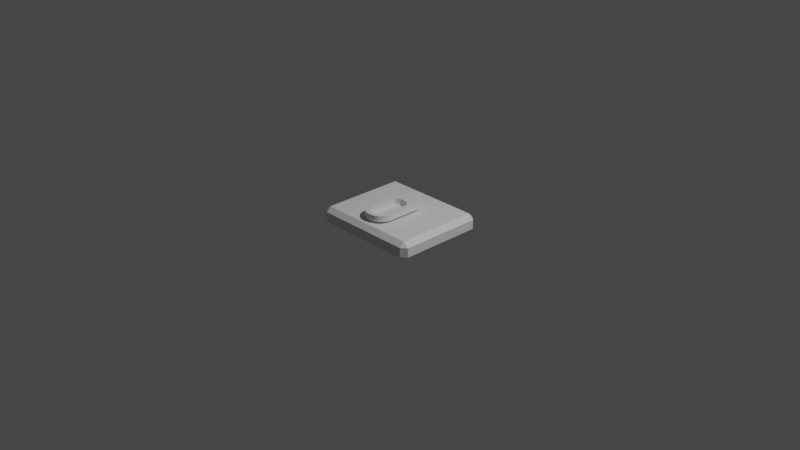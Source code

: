 # Source: ZipsRoot.blend  (saved by Blender 3.0.42; exported with 4.5.12 LTS)
import bpy
from mathutils import Matrix  # noqa: F401  (used for matrix-valued properties, if any)

bpy.ops.wm.read_factory_settings(use_empty=True)
scene = bpy.context.scene
scene.name = 'Scene'

# ---- collections
col_collection = bpy.data.collections.new('Collection'); scene.collection.children.link(col_collection)

# ---- materials (node trees are filled in below, after node groups)
mat_material = bpy.data.materials.new('Material')
mat_material.alpha_threshold = 0.0
mat_material.use_transparent_shadow = False
mat_material.line_color = (0.0, 0.0, 0.0, 1.0)

# ---- material node trees
mat_material.use_nodes = True; mat_material.node_tree.nodes.clear()
_N = mat_material.node_tree.nodes; _L = mat_material.node_tree.links
n0 = _N.new('ShaderNodeOutputMaterial'); n0.name = 'Material Output'; n0.location = (300, 300)
n1 = _N.new('ShaderNodeBsdfPrincipled'); n1.name = 'Principled BSDF'; n1.location = (10, 300)
n1.distribution = 'GGX'
n1.subsurface_method = 'RANDOM_WALK_SKIN'
n1.inputs[2].default_value = 0.4
n1.inputs[3].default_value = 1.45
n1.inputs[27].default_value = (0.0, 0.0, 0.0, 1.0)
n1.inputs[28].default_value = 1.0
_L.new(n1.outputs[0], n0.inputs[0])
n0.is_active_output = True

# ---- world
world_world = bpy.data.worlds.new('World'); scene.world = world_world
world_world.use_nodes = True; world_world.node_tree.nodes.clear()
_N = world_world.node_tree.nodes; _L = world_world.node_tree.links
n0 = _N.new('ShaderNodeOutputWorld'); n0.name = 'World Output'; n0.location = (300, 300)
n1 = _N.new('ShaderNodeBackground'); n1.name = 'Background'; n1.location = (10, 300)
n1.inputs[0].default_value = (0.05088, 0.05088, 0.05088, 1.0)
_L.new(n1.outputs[0], n0.inputs[0])
n0.is_active_output = True
world_world.color = (0.05088, 0.05088, 0.05088)
world_world.use_sun_shadow = False
world_world.sun_shadow_jitter_overblur = 0.0

# ---- cameras
cam_camera = bpy.data.cameras.new('Camera')
cam_camera.clip_end = 100.0
cam_camera.ortho_scale = 7.314

# ---- lights
light_light = bpy.data.lights.new('Light', 'POINT')
light_light.transmission_factor = 0.0
light_light.energy = 1000.0
light_light.shadow_soft_size = 0.1
light_light.shadow_maximum_resolution = 0.006
light_light.use_absolute_resolution = True

# ---- meshes
me_cube = bpy.data.meshes.new('Cube')
me_cube.from_pydata([(0.03766, 0.05686, 0.1866), (0.06123, 0.2237, 0.1226), (0.0192, 0.06108, 0.1866), (0.03121, 0.2328, 0.1226), (-3.164e-09, 0.0625, 0.1866), (-3.164e-09, 0.2359, 0.1226), (0.54, 0.5, 0.05), (0.54, 0.45, 0.1), (0.6, 0.45, 0.05), (0.54, 0.45, -0.1), (0.54, 0.5, -0.05), (0.6, 0.45, -0.05), (0.6, -0.45, 0.05), (0.54, -0.45, 0.1), (0.54, -0.5, 0.05), (0.6, -0.45, -0.05), (0.54, -0.5, -0.05), (0.54, -0.45, -0.1), (-0.54, 0.5, 0.05), (-0.6, 0.45, 0.05), (-0.54, 0.45, 0.1), (-0.6, 0.45, -0.05), (-0.54, 0.5, -0.05), (-0.54, 0.45, -0.1), (-0.6, -0.45, 0.05), (-0.54, -0.5, 0.05), (-0.54, -0.45, 0.1), (-0.54, -0.45, -0.1), (-0.54, -0.5, -0.05), (-0.6, -0.45, -0.05), (0.08889, 0.2089, 0.1226), (0.05468, 0.05, 0.1866), (0.1131, 0.189, 0.1226), (0.06959, 0.04078, 0.1866), (0.133, 0.1648, 0.1226), (0.08183, 0.02954, 0.1866), (0.1478, 0.1371, 0.1226), (0.09093, 0.01672, 0.1866), (0.1569, 0.1071, 0.1226), (0.09653, 0.002807, 0.1866), (0.16, 0.07589, 0.1226), (0.09877, -0.01435, 0.1866), (0.1569, -0.2753, 0.1226), (0.09548, -0.2979, 0.1866), (0.1478, -0.3053, 0.1226), (0.09093, -0.3092, 0.1866), (0.133, -0.333, 0.1226), (0.08183, -0.322, 0.1866), (0.1131, -0.3572, 0.1226), (0.06959, -0.3332, 0.1866), (0.08889, -0.3771, 0.1226), (0.05468, -0.3425, 0.1866), (0.06123, -0.3919, 0.1226), (0.03766, -0.3493, 0.1866), (0.03121, -0.401, 0.1226), (0.0192, -0.3535, 0.1866), (-5.085e-08, -0.4041, 0.1226), (-5.085e-08, -0.355, 0.1866), (-0.03121, -0.401, 0.1226), (-0.0192, -0.3535, 0.1866), (-0.06123, -0.3919, 0.1226), (-0.03766, -0.3493, 0.1866), (-0.08889, -0.3771, 0.1226), (-0.05468, -0.3425, 0.1866), (-0.1131, -0.3572, 0.1226), (-0.06959, -0.3332, 0.1866), (-0.133, -0.333, 0.1226), (-0.08183, -0.322, 0.1866), (-0.1478, -0.3053, 0.1226), (-0.09093, -0.3092, 0.1866), (-0.1569, -0.2753, 0.1226), (-0.09548, -0.2979, 0.1866), (-0.16, 0.07589, 0.1226), (-0.09877, -0.01435, 0.1866), (-0.1569, 0.1071, 0.1226), (-0.09653, 0.002807, 0.1866), (-0.1478, 0.1371, 0.1226), (-0.09093, 0.01672, 0.1866), (-0.133, 0.1648, 0.1226), (-0.08183, 0.02954, 0.1866), (-0.1131, 0.189, 0.1226), (-0.06959, 0.04078, 0.1866), (-0.08889, 0.2089, 0.1226), (-0.05468, 0.05, 0.1866), (-0.06123, 0.2237, 0.1226), (-0.03766, 0.05686, 0.1866), (-0.03121, 0.2328, 0.1226), (-0.0192, 0.06108, 0.1866), (0.06123, 0.2237, 0.1866), (0.03121, 0.2328, 0.1866), (-3.164e-09, 0.2359, 0.1866), (0.08889, 0.2089, 0.1866), (0.1131, 0.189, 0.1866), (0.133, 0.1648, 0.1866), (0.1478, 0.1371, 0.1866), (0.1569, 0.1071, 0.1866), (0.16, 0.07589, 0.1866), (0.1569, -0.2753, 0.1866), (0.1478, -0.3053, 0.1866), (0.133, -0.333, 0.1866), (0.1131, -0.3572, 0.1866), (0.08889, -0.3771, 0.1866), (0.06123, -0.3919, 0.1866), (0.03121, -0.401, 0.1866), (-5.085e-08, -0.4041, 0.1866), (-0.03121, -0.401, 0.1866), (-0.06123, -0.3919, 0.1866), (-0.08889, -0.3771, 0.1866), (-0.1131, -0.3572, 0.1866), (-0.133, -0.333, 0.1866), (-0.1478, -0.3053, 0.1866), (-0.1569, -0.2753, 0.1866), (-0.16, 0.07589, 0.1866), (-0.1569, 0.1071, 0.1866), (-0.1478, 0.1371, 0.1866), (-0.133, 0.1648, 0.1866), (-0.1131, 0.189, 0.1866), (-0.08889, 0.2089, 0.1866), (-0.06123, 0.2237, 0.1866), (-0.03121, 0.2328, 0.1866), (0.03766, 0.05686, 0.1866), (0.0192, 0.06108, 0.1866), (-3.164e-09, 0.0625, 0.1866), (0.05468, 0.05, 0.1866), (0.06959, 0.04078, 0.1866), (0.08183, 0.02954, 0.1866), (0.09093, 0.01672, 0.1866), (0.09653, 0.002807, 0.1866), (0.09877, -0.01435, 0.1866), (0.09548, -0.2979, 0.1866), (0.09093, -0.3092, 0.1866), (0.08183, -0.322, 0.1866), (0.06959, -0.3332, 0.1866), (0.05468, -0.3425, 0.1866), (0.03766, -0.3493, 0.1866), (0.0192, -0.3535, 0.1866), (-5.085e-08, -0.355, 0.1866), (-0.0192, -0.3535, 0.1866), (-0.03766, -0.3493, 0.1866), (-0.05468, -0.3425, 0.1866), (-0.06959, -0.3332, 0.1866), (-0.08183, -0.322, 0.1866), (-0.09093, -0.3092, 0.1866), (-0.09548, -0.2979, 0.1866), (-0.09877, -0.01435, 0.1866), (-0.09653, 0.002807, 0.1866), (-0.09093, 0.01672, 0.1866), (-0.08183, 0.02954, 0.1866), (-0.06959, 0.04078, 0.1866), (-0.05468, 0.05, 0.1866), (-0.03766, 0.05686, 0.1866), (-0.0192, 0.06108, 0.1866), (0.03766, 0.05686, 0.1866), (0.0192, 0.06108, 0.1866), (-3.164e-09, 0.0625, 0.1866), (0.05468, 0.05, 0.1866), (0.06959, 0.04078, 0.1866), (0.08183, 0.02954, 0.1866), (0.09093, 0.01672, 0.1866), (0.09653, 0.002807, 0.1866), (0.09877, -0.01435, 0.1866), (0.09548, -0.2979, 0.1866), (0.09093, -0.3092, 0.1866), (0.08183, -0.322, 0.1866), (0.06959, -0.3332, 0.1866), (0.05468, -0.3425, 0.1866), (0.03766, -0.3493, 0.1866), (0.0192, -0.3535, 0.1866), (-5.085e-08, -0.355, 0.1866), (-0.0192, -0.3535, 0.1866), (-0.03766, -0.3493, 0.1866), (-0.05468, -0.3425, 0.1866), (-0.06959, -0.3332, 0.1866), (-0.08183, -0.322, 0.1866), (-0.09093, -0.3092, 0.1866), (-0.09548, -0.2979, 0.1866), (-0.09877, -0.01435, 0.1866), (-0.09653, 0.002807, 0.1866), (-0.09093, 0.01672, 0.1866), (-0.08183, 0.02954, 0.1866), (-0.06959, 0.04078, 0.1866), (-0.05468, 0.05, 0.1866), (-0.03766, 0.05686, 0.1866), (-0.0192, 0.06108, 0.1866), (0.03766, 0.05686, 0.1222), (0.0192, 0.06108, 0.1222), (-3.164e-09, 0.0625, 0.1222), (0.05468, 0.05, 0.1222), (0.06959, 0.04078, 0.1222), (0.08183, 0.02954, 0.1222), (0.09093, 0.01672, 0.1222), (0.09653, 0.002807, 0.1222), (0.09877, -0.01435, 0.1222), (0.09548, -0.2979, 0.1222), (0.09093, -0.3092, 0.1222), (0.08183, -0.322, 0.1222), (0.06959, -0.3332, 0.1222), (0.05468, -0.3425, 0.1222), (0.03766, -0.3493, 0.1222), (0.0192, -0.3535, 0.1222), (-5.085e-08, -0.355, 0.1222), (-0.0192, -0.3535, 0.1222), (-0.03766, -0.3493, 0.1222), (-0.05468, -0.3425, 0.1222), (-0.06959, -0.3332, 0.1222), (-0.08183, -0.322, 0.1222), (-0.09093, -0.3092, 0.1222), (-0.09548, -0.2979, 0.1222), (-0.09877, -0.01435, 0.1222), (-0.09653, 0.002807, 0.1222), (-0.09093, 0.01672, 0.1222), (-0.08183, 0.02954, 0.1222), (-0.06959, 0.04078, 0.1222), (-0.05468, 0.05, 0.1222), (-0.03766, 0.05686, 0.1222), (-0.0192, 0.06108, 0.1222)], [], [(23, 9, 17, 27), (29, 24, 19, 21), (16, 14, 25, 28), (7, 20, 26, 13), (11, 8, 12, 15), (6, 7, 8), (9, 10, 11), (12, 13, 14), (15, 16, 17), (18, 19, 20), (21, 22, 23), (24, 25, 26), (27, 28, 29), (23, 27, 29, 21), (9, 23, 22, 10), (8, 11, 10, 6), (28, 25, 24, 29), (14, 16, 15, 12), (18, 22, 21, 19), (13, 26, 25, 14), (7, 13, 12, 8), (27, 17, 16, 28), (26, 20, 19, 24), (20, 7, 6, 18), (17, 9, 11, 15), (22, 18, 6, 10), (5, 90, 89, 3), (3, 89, 88, 1), (1, 88, 91, 30), (30, 91, 92, 32), (32, 92, 93, 34), (34, 93, 94, 36), (36, 94, 95, 38), (38, 95, 96, 40), (40, 96, 97, 42), (42, 97, 98, 44), (44, 98, 99, 46), (46, 99, 100, 48), (48, 100, 101, 50), (50, 101, 102, 52), (52, 102, 103, 54), (54, 103, 104, 56), (56, 104, 105, 58), (58, 105, 106, 60), (60, 106, 107, 62), (62, 107, 108, 64), (64, 108, 109, 66), (66, 109, 110, 68), (68, 110, 111, 70), (70, 111, 112, 72), (72, 112, 113, 74), (74, 113, 114, 76), (76, 114, 115, 78), (78, 115, 116, 80), (80, 116, 117, 82), (82, 117, 118, 84), (57, 55, 135, 136), (84, 118, 119, 86), (86, 119, 90, 5), (5, 3, 1, 30, 32, 34, 36, 38, 40, 42, 44, 46, 48, 50, 52, 54, 56, 58, 60, 62, 64, 66, 68, 70, 72, 74, 76, 78, 80, 82, 84, 86), (2, 0, 88, 89), (4, 2, 89, 90), (0, 31, 91, 88), (31, 33, 92, 91), (33, 35, 93, 92), (35, 37, 94, 93), (37, 39, 95, 94), (39, 41, 96, 95), (41, 43, 97, 96), (43, 45, 98, 97), (45, 47, 99, 98), (47, 49, 100, 99), (49, 51, 101, 100), (51, 53, 102, 101), (53, 55, 103, 102), (55, 57, 104, 103), (57, 59, 105, 104), (59, 61, 106, 105), (61, 63, 107, 106), (63, 65, 108, 107), (65, 67, 109, 108), (67, 69, 110, 109), (69, 71, 111, 110), (71, 73, 112, 111), (73, 75, 113, 112), (75, 77, 114, 113), (77, 79, 115, 114), (79, 81, 116, 115), (81, 83, 117, 116), (83, 85, 118, 117), (85, 87, 119, 118), (87, 4, 90, 119), (139, 138, 170, 171), (31, 0, 120, 123), (85, 83, 149, 150), (59, 57, 136, 137), (33, 31, 123, 124), (87, 85, 150, 151), (61, 59, 137, 138), (35, 33, 124, 125), (4, 87, 151, 122), (63, 61, 138, 139), (37, 35, 125, 126), (65, 63, 139, 140), (39, 37, 126, 127), (67, 65, 140, 141), (41, 39, 127, 128), (69, 67, 141, 142), (43, 41, 128, 129), (71, 69, 142, 143), (45, 43, 129, 130), (73, 71, 143, 144), (47, 45, 130, 131), (75, 73, 144, 145), (49, 47, 131, 132), (77, 75, 145, 146), (51, 49, 132, 133), (79, 77, 146, 147), (53, 51, 133, 134), (0, 2, 121, 120), (81, 79, 147, 148), (55, 53, 134, 135), (2, 4, 122, 121), (83, 81, 148, 149), (174, 173, 205, 206), (126, 125, 157, 158), (140, 139, 171, 172), (127, 126, 158, 159), (141, 140, 172, 173), (128, 127, 159, 160), (142, 141, 173, 174), (129, 128, 160, 161), (143, 142, 174, 175), (130, 129, 161, 162), (144, 143, 175, 176), (131, 130, 162, 163), (145, 144, 176, 177), (132, 131, 163, 164), (146, 145, 177, 178), (133, 132, 164, 165), (147, 146, 178, 179), (134, 133, 165, 166), (120, 121, 153, 152), (148, 147, 179, 180), (135, 134, 166, 167), (121, 122, 154, 153), (149, 148, 180, 181), (136, 135, 167, 168), (123, 120, 152, 155), (150, 149, 181, 182), (137, 136, 168, 169), (124, 123, 155, 156), (151, 150, 182, 183), (138, 137, 169, 170), (125, 124, 156, 157), (122, 151, 183, 154), (185, 186, 215, 214, 213, 212, 211, 210, 209, 208, 207, 206, 205, 204, 203, 202, 201, 200, 199, 198, 197, 196, 195, 194, 193, 192, 191, 190, 189, 188, 187, 184), (161, 160, 192, 193), (175, 174, 206, 207), (162, 161, 193, 194), (176, 175, 207, 208), (163, 162, 194, 195), (177, 176, 208, 209), (164, 163, 195, 196), (178, 177, 209, 210), (165, 164, 196, 197), (179, 178, 210, 211), (166, 165, 197, 198), (152, 153, 185, 184), (180, 179, 211, 212), (167, 166, 198, 199), (153, 154, 186, 185), (181, 180, 212, 213), (168, 167, 199, 200), (155, 152, 184, 187), (182, 181, 213, 214), (169, 168, 200, 201), (156, 155, 187, 188), (183, 182, 214, 215), (170, 169, 201, 202), (157, 156, 188, 189), (154, 183, 215, 186), (171, 170, 202, 203), (158, 157, 189, 190), (172, 171, 203, 204), (159, 158, 190, 191), (173, 172, 204, 205), (160, 159, 191, 192)])
_uv = me_cube.uv_layers.new(name='UVMap')
_uv.uv.foreach_set('vector', [0.1375, 0.5125, 0.3625, 0.5125, 0.3625, 0.7375, 0.1375, 0.7375, 0.4375, 0.0125, 0.5625, 0.0125, 0.5625, 0.2375, 0.4375, 0.2375, 0.4375, 0.7625, 0.5625, 0.7625, 0.5625, 0.9875, 0.4375, 0.9875, 0.6375, 0.5125, 0.8625, 0.5125, 0.8625, 0.7375, 0.6375, 0.7375, 0.4375, 0.5125, 0.5625, 0.5125, 0.5625, 0.7375, 0.4375, 0.7375, 0.5625, 0.4875, 0.625, 0.4875, 0.5625, 0.5, 0.3625, 0.5125, 0.3625, 0.5, 0.375, 0.5125, 0.5625, 0.7375, 0.625, 0.7375, 0.5625, 0.75, 0.4375, 0.75, 0.375, 0.7625, 0.375, 0.7625, 0.5625, 0.25, 0.625, 0.2375, 0.625, 0.2375, 0.4375, 0.2375, 0.4375, 0.25, 0.375, 0.2375, 0.5625, 0.0125, 0.5625, 0.0, 0.625, 0.0125, 0.1375, 0.7375, 0.1375, 0.75, 0.125, 0.7375, 0.1375, 0.5125, 0.1375, 0.7375, 0.125, 0.7375, 0.125, 0.5125, 0.3625, 0.5125, 0.1375, 0.5125, 0.1375, 0.5, 0.3625, 0.5, 0.5625, 0.5125, 0.4375, 0.5125, 0.4375, 0.4875, 0.5625, 0.4875, 0.4375, 0.0, 0.5625, 0.0, 0.5625, 0.0125, 0.4375, 0.0125, 0.5625, 0.7625, 0.4375, 0.7625, 0.4375, 0.7375, 0.5625, 0.7375, 0.5625, 0.2625, 0.4375, 0.2625, 0.4375, 0.2375, 0.5625, 0.2375, 0.625, 0.7625, 0.625, 0.9875, 0.5625, 0.9875, 0.5625, 0.7625, 0.6375, 0.5125, 0.6375, 0.7375, 0.5625, 0.7375, 0.5625, 0.5125, 0.1375, 0.7375, 0.3625, 0.7375, 0.3625, 0.75, 0.1375, 0.75, 0.625, 0.0125, 0.625, 0.2375, 0.5625, 0.2375, 0.5625, 0.0125, 0.625, 0.2625, 0.625, 0.4875, 0.5625, 0.4875, 0.5625, 0.2625, 0.3625, 0.7375, 0.3625, 0.5125, 0.4375, 0.5125, 0.4375, 0.7375, 0.4375, 0.2625, 0.5625, 0.2625, 0.5625, 0.4875, 0.4375, 0.4875, 1.0, 0.5, 1.0, 1.0, 0.9688, 1.0, 0.9688, 0.5, 0.9688, 0.5, 0.9688, 1.0, 0.9375, 1.0, 0.9375, 0.5, 0.9375, 0.5, 0.9375, 1.0, 0.9062, 1.0, 0.9062, 0.5, 0.9062, 0.5, 0.9062, 1.0, 0.875, 1.0, 0.875, 0.5, 0.875, 0.5, 0.875, 1.0, 0.8438, 1.0, 0.8438, 0.5, 0.8438, 0.5, 0.8438, 1.0, 0.8125, 1.0, 0.8125, 0.5, 0.8125, 0.5, 0.8125, 1.0, 0.7812, 1.0, 0.7812, 0.5, 0.7812, 0.5, 0.7812, 1.0, 0.75, 1.0, 0.75, 0.5, 0.75, 0.5, 0.75, 1.0, 0.7188, 1.0, 0.7188, 0.5, 0.7188, 0.5, 0.7188, 1.0, 0.6875, 1.0, 0.6875, 0.5, 0.6875, 0.5, 0.6875, 1.0, 0.6562, 1.0, 0.6562, 0.5, 0.6562, 0.5, 0.6562, 1.0, 0.625, 1.0, 0.625, 0.5, 0.625, 0.5, 0.625, 1.0, 0.5938, 1.0, 0.5938, 0.5, 0.5938, 0.5, 0.5938, 1.0, 0.5625, 1.0, 0.5625, 0.5, 0.5625, 0.5, 0.5625, 1.0, 0.5312, 1.0, 0.5312, 0.5, 0.5312, 0.5, 0.5312, 1.0, 0.5, 1.0, 0.5, 0.5, 0.5, 0.5, 0.5, 1.0, 0.4688, 1.0, 0.4688, 0.5, 0.4688, 0.5, 0.4688, 1.0, 0.4375, 1.0, 0.4375, 0.5, 0.4375, 0.5, 0.4375, 1.0, 0.4062, 1.0, 0.4062, 0.5, 0.4062, 0.5, 0.4062, 1.0, 0.375, 1.0, 0.375, 0.5, 0.375, 0.5, 0.375, 1.0, 0.3438, 1.0, 0.3438, 0.5, 0.3438, 0.5, 0.3438, 1.0, 0.3125, 1.0, 0.3125, 0.5, 0.3125, 0.5, 0.3125, 1.0, 0.2812, 1.0, 0.2812, 0.5, 0.2812, 0.5, 0.2812, 1.0, 0.25, 1.0, 0.25, 0.5, 0.25, 0.5, 0.25, 1.0, 0.2188, 1.0, 0.2188, 0.5, 0.2188, 0.5, 0.2188, 1.0, 0.1875, 1.0, 0.1875, 0.5, 0.1875, 0.5, 0.1875, 1.0, 0.1562, 1.0, 0.1562, 0.5, 0.1562, 0.5, 0.1562, 1.0, 0.125, 1.0, 0.125, 0.5, 0.125, 0.5, 0.125, 1.0, 0.09375, 1.0, 0.09375, 0.5, 0.09375, 0.5, 0.09375, 1.0, 0.0625, 1.0, 0.0625, 0.5, 0.25, 0.08407, 0.2758, 0.08631, 0.2758, 0.08631, 0.25, 0.08407, 0.0625, 0.5, 0.0625, 1.0, 0.03125, 1.0, 0.03125, 0.5, 0.03125, 0.5, 0.03125, 1.0, 0.0, 1.0, 0.0, 0.5, 0.75, 0.49, 0.7968, 0.4854, 0.8418, 0.4717, 0.8833, 0.4496, 0.9197, 0.4197, 0.9496, 0.3833, 0.9717, 0.3418, 0.9854, 0.2968, 0.99, 0.25, 0.9854, 0.2032, 0.9717, 0.1582, 0.9496, 0.1167, 0.9197, 0.08029, 0.8833, 0.05045, 0.8418, 0.02827, 0.7968, 0.01461, 0.75, 0.01, 0.7032, 0.01461, 0.6582, 0.02827, 0.6167, 0.05045, 0.5803, 0.08029, 0.5504, 0.1167, 0.5283, 0.1582, 0.5146, 0.2032, 0.51, 0.25, 0.5146, 0.2968, 0.5283, 0.3418, 0.5504, 0.3833, 0.5803, 0.4197, 0.6167, 0.4496, 0.6582, 0.4717, 0.7032, 0.4854, 0.2758, 0.4081, 0.3006, 0.4012, 0.3418, 0.4717, 0.2968, 0.4854, 0.25, 0.4104, 0.2758, 0.4081, 0.2968, 0.4854, 0.25, 0.49, 0.3006, 0.4012, 0.3235, 0.3902, 0.3833, 0.4496, 0.3418, 0.4717, 0.3235, 0.3902, 0.3435, 0.3756, 0.4197, 0.4197, 0.3833, 0.4496, 0.3435, 0.3756, 0.36, 0.3585, 0.4496, 0.3833, 0.4197, 0.4197, 0.36, 0.3585, 0.3722, 0.3401, 0.4717, 0.3418, 0.4496, 0.3833, 0.3722, 0.3401, 0.3797, 0.3221, 0.4854, 0.2968, 0.4717, 0.3418, 0.3797, 0.3221, 0.3827, 0.3037, 0.49, 0.25, 0.4854, 0.2968, 0.3827, 0.3037, 0.3783, 0.1606, 0.4854, 0.2032, 0.49, 0.25, 0.3783, 0.1606, 0.3722, 0.1487, 0.4717, 0.1582, 0.4854, 0.2032, 0.3722, 0.1487, 0.36, 0.1327, 0.4496, 0.1167, 0.4717, 0.1582, 0.36, 0.1327, 0.3435, 0.1171, 0.4197, 0.08029, 0.4496, 0.1167, 0.3435, 0.1171, 0.3235, 0.1034, 0.3833, 0.05045, 0.4197, 0.08029, 0.3235, 0.1034, 0.3006, 0.09291, 0.3418, 0.02827, 0.3833, 0.05045, 0.3006, 0.09291, 0.2758, 0.08631, 0.2968, 0.01461, 0.3418, 0.02827, 0.2758, 0.08631, 0.25, 0.08407, 0.25, 0.01, 0.2968, 0.01461, 0.25, 0.08407, 0.2242, 0.08631, 0.2032, 0.01461, 0.25, 0.01, 0.2242, 0.08631, 0.1994, 0.09291, 0.1582, 0.02827, 0.2032, 0.01461, 0.1994, 0.09291, 0.1765, 0.1034, 0.1167, 0.05045, 0.1582, 0.02827, 0.1765, 0.1034, 0.1565, 0.1171, 0.08029, 0.08029, 0.1167, 0.05045, 0.1565, 0.1171, 0.14, 0.1327, 0.05045, 0.1167, 0.08029, 0.08029, 0.14, 0.1327, 0.1278, 0.1487, 0.02827, 0.1582, 0.05045, 0.1167, 0.1278, 0.1487, 0.1217, 0.1606, 0.01461, 0.2032, 0.02827, 0.1582, 0.1217, 0.1606, 0.1173, 0.3037, 0.01, 0.25, 0.01461, 0.2032, 0.1173, 0.3037, 0.1203, 0.3221, 0.01461, 0.2968, 0.01, 0.25, 0.1203, 0.3221, 0.1278, 0.3401, 0.02827, 0.3418, 0.01461, 0.2968, 0.1278, 0.3401, 0.14, 0.3585, 0.05045, 0.3833, 0.02827, 0.3418, 0.14, 0.3585, 0.1565, 0.3756, 0.08029, 0.4197, 0.05045, 0.3833, 0.1565, 0.3756, 0.1765, 0.3902, 0.1167, 0.4496, 0.08029, 0.4197, 0.1765, 0.3902, 0.1994, 0.4012, 0.1582, 0.4717, 0.1167, 0.4496, 0.1994, 0.4012, 0.2242, 0.4081, 0.2032, 0.4854, 0.1582, 0.4717, 0.2242, 0.4081, 0.25, 0.4104, 0.25, 0.49, 0.2032, 0.4854, 0.1765, 0.1034, 0.1994, 0.09291, 0.1994, 0.09291, 0.1765, 0.1034, 0.3235, 0.3902, 0.3006, 0.4012, 0.3006, 0.4012, 0.3235, 0.3902, 0.1994, 0.4012, 0.1765, 0.3902, 0.1765, 0.3902, 0.1994, 0.4012, 0.2242, 0.08631, 0.25, 0.08407, 0.25, 0.08407, 0.2242, 0.08631, 0.3435, 0.3756, 0.3235, 0.3902, 0.3235, 0.3902, 0.3435, 0.3756, 0.2242, 0.4081, 0.1994, 0.4012, 0.1994, 0.4012, 0.2242, 0.4081, 0.1994, 0.09291, 0.2242, 0.08631, 0.2242, 0.08631, 0.1994, 0.09291, 0.36, 0.3585, 0.3435, 0.3756, 0.3435, 0.3756, 0.36, 0.3585, 0.25, 0.4104, 0.2242, 0.4081, 0.2242, 0.4081, 0.25, 0.4104, 0.1765, 0.1034, 0.1994, 0.09291, 0.1994, 0.09291, 0.1765, 0.1034, 0.3722, 0.3401, 0.36, 0.3585, 0.36, 0.3585, 0.3722, 0.3401, 0.1565, 0.1171, 0.1765, 0.1034, 0.1765, 0.1034, 0.1565, 0.1171, 0.3797, 0.3221, 0.3722, 0.3401, 0.3722, 0.3401, 0.3797, 0.3221, 0.14, 0.1327, 0.1565, 0.1171, 0.1565, 0.1171, 0.14, 0.1327, 0.3827, 0.3037, 0.3797, 0.3221, 0.3797, 0.3221, 0.3827, 0.3037, 0.1278, 0.1487, 0.14, 0.1327, 0.14, 0.1327, 0.1278, 0.1487, 0.3783, 0.1606, 0.3827, 0.3037, 0.3827, 0.3037, 0.3783, 0.1606, 0.1217, 0.1606, 0.1278, 0.1487, 0.1278, 0.1487, 0.1217, 0.1606, 0.3722, 0.1487, 0.3783, 0.1606, 0.3783, 0.1606, 0.3722, 0.1487, 0.1173, 0.3037, 0.1217, 0.1606, 0.1217, 0.1606, 0.1173, 0.3037, 0.36, 0.1327, 0.3722, 0.1487, 0.3722, 0.1487, 0.36, 0.1327, 0.1203, 0.3221, 0.1173, 0.3037, 0.1173, 0.3037, 0.1203, 0.3221, 0.3435, 0.1171, 0.36, 0.1327, 0.36, 0.1327, 0.3435, 0.1171, 0.1278, 0.3401, 0.1203, 0.3221, 0.1203, 0.3221, 0.1278, 0.3401, 0.3235, 0.1034, 0.3435, 0.1171, 0.3435, 0.1171, 0.3235, 0.1034, 0.14, 0.3585, 0.1278, 0.3401, 0.1278, 0.3401, 0.14, 0.3585, 0.3006, 0.09291, 0.3235, 0.1034, 0.3235, 0.1034, 0.3006, 0.09291, 0.3006, 0.4012, 0.2758, 0.4081, 0.2758, 0.4081, 0.3006, 0.4012, 0.1565, 0.3756, 0.14, 0.3585, 0.14, 0.3585, 0.1565, 0.3756, 0.2758, 0.08631, 0.3006, 0.09291, 0.3006, 0.09291, 0.2758, 0.08631, 0.2758, 0.4081, 0.25, 0.4104, 0.25, 0.4104, 0.2758, 0.4081, 0.1765, 0.3902, 0.1565, 0.3756, 0.1565, 0.3756, 0.1765, 0.3902, 0.1278, 0.1487, 0.14, 0.1327, 0.14, 0.1327, 0.1278, 0.1487, 0.3722, 0.3401, 0.36, 0.3585, 0.36, 0.3585, 0.3722, 0.3401, 0.1565, 0.1171, 0.1765, 0.1034, 0.1765, 0.1034, 0.1565, 0.1171, 0.3797, 0.3221, 0.3722, 0.3401, 0.3722, 0.3401, 0.3797, 0.3221, 0.14, 0.1327, 0.1565, 0.1171, 0.1565, 0.1171, 0.14, 0.1327, 0.3827, 0.3037, 0.3797, 0.3221, 0.3797, 0.3221, 0.3827, 0.3037, 0.1278, 0.1487, 0.14, 0.1327, 0.14, 0.1327, 0.1278, 0.1487, 0.3783, 0.1606, 0.3827, 0.3037, 0.3827, 0.3037, 0.3783, 0.1606, 0.1217, 0.1606, 0.1278, 0.1487, 0.1278, 0.1487, 0.1217, 0.1606, 0.3722, 0.1487, 0.3783, 0.1606, 0.3783, 0.1606, 0.3722, 0.1487, 0.1173, 0.3037, 0.1217, 0.1606, 0.1217, 0.1606, 0.1173, 0.3037, 0.36, 0.1327, 0.3722, 0.1487, 0.3722, 0.1487, 0.36, 0.1327, 0.1203, 0.3221, 0.1173, 0.3037, 0.1173, 0.3037, 0.1203, 0.3221, 0.3435, 0.1171, 0.36, 0.1327, 0.36, 0.1327, 0.3435, 0.1171, 0.1278, 0.3401, 0.1203, 0.3221, 0.1203, 0.3221, 0.1278, 0.3401, 0.3235, 0.1034, 0.3435, 0.1171, 0.3435, 0.1171, 0.3235, 0.1034, 0.14, 0.3585, 0.1278, 0.3401, 0.1278, 0.3401, 0.14, 0.3585, 0.3006, 0.09291, 0.3235, 0.1034, 0.3235, 0.1034, 0.3006, 0.09291, 0.3006, 0.4012, 0.2758, 0.4081, 0.2758, 0.4081, 0.3006, 0.4012, 0.1565, 0.3756, 0.14, 0.3585, 0.14, 0.3585, 0.1565, 0.3756, 0.2758, 0.08631, 0.3006, 0.09291, 0.3006, 0.09291, 0.2758, 0.08631, 0.2758, 0.4081, 0.25, 0.4104, 0.25, 0.4104, 0.2758, 0.4081, 0.1765, 0.3902, 0.1565, 0.3756, 0.1565, 0.3756, 0.1765, 0.3902, 0.25, 0.08407, 0.2758, 0.08631, 0.2758, 0.08631, 0.25, 0.08407, 0.3235, 0.3902, 0.3006, 0.4012, 0.3006, 0.4012, 0.3235, 0.3902, 0.1994, 0.4012, 0.1765, 0.3902, 0.1765, 0.3902, 0.1994, 0.4012, 0.2242, 0.08631, 0.25, 0.08407, 0.25, 0.08407, 0.2242, 0.08631, 0.3435, 0.3756, 0.3235, 0.3902, 0.3235, 0.3902, 0.3435, 0.3756, 0.2242, 0.4081, 0.1994, 0.4012, 0.1994, 0.4012, 0.2242, 0.4081, 0.1994, 0.09291, 0.2242, 0.08631, 0.2242, 0.08631, 0.1994, 0.09291, 0.36, 0.3585, 0.3435, 0.3756, 0.3435, 0.3756, 0.36, 0.3585, 0.25, 0.4104, 0.2242, 0.4081, 0.2242, 0.4081, 0.25, 0.4104, 0.2758, 0.4081, 0.25, 0.4104, 0.2242, 0.4081, 0.1994, 0.4012, 0.1765, 0.3902, 0.1565, 0.3756, 0.14, 0.3585, 0.1278, 0.3401, 0.1203, 0.3221, 0.1173, 0.3037, 0.1217, 0.1606, 0.1278, 0.1487, 0.14, 0.1327, 0.1565, 0.1171, 0.1765, 0.1034, 0.1994, 0.09291, 0.2242, 0.08631, 0.25, 0.08407, 0.2758, 0.08631, 0.3006, 0.09291, 0.3235, 0.1034, 0.3435, 0.1171, 0.36, 0.1327, 0.3722, 0.1487, 0.3783, 0.1606, 0.3827, 0.3037, 0.3797, 0.3221, 0.3722, 0.3401, 0.36, 0.3585, 0.3435, 0.3756, 0.3235, 0.3902, 0.3006, 0.4012, 0.3783, 0.1606, 0.3827, 0.3037, 0.3827, 0.3037, 0.3783, 0.1606, 0.1217, 0.1606, 0.1278, 0.1487, 0.1278, 0.1487, 0.1217, 0.1606, 0.3722, 0.1487, 0.3783, 0.1606, 0.3783, 0.1606, 0.3722, 0.1487, 0.1173, 0.3037, 0.1217, 0.1606, 0.1217, 0.1606, 0.1173, 0.3037, 0.36, 0.1327, 0.3722, 0.1487, 0.3722, 0.1487, 0.36, 0.1327, 0.1203, 0.3221, 0.1173, 0.3037, 0.1173, 0.3037, 0.1203, 0.3221, 0.3435, 0.1171, 0.36, 0.1327, 0.36, 0.1327, 0.3435, 0.1171, 0.1278, 0.3401, 0.1203, 0.3221, 0.1203, 0.3221, 0.1278, 0.3401, 0.3235, 0.1034, 0.3435, 0.1171, 0.3435, 0.1171, 0.3235, 0.1034, 0.14, 0.3585, 0.1278, 0.3401, 0.1278, 0.3401, 0.14, 0.3585, 0.3006, 0.09291, 0.3235, 0.1034, 0.3235, 0.1034, 0.3006, 0.09291, 0.3006, 0.4012, 0.2758, 0.4081, 0.2758, 0.4081, 0.3006, 0.4012, 0.1565, 0.3756, 0.14, 0.3585, 0.14, 0.3585, 0.1565, 0.3756, 0.2758, 0.08631, 0.3006, 0.09291, 0.3006, 0.09291, 0.2758, 0.08631, 0.2758, 0.4081, 0.25, 0.4104, 0.25, 0.4104, 0.2758, 0.4081, 0.1765, 0.3902, 0.1565, 0.3756, 0.1565, 0.3756, 0.1765, 0.3902, 0.25, 0.08407, 0.2758, 0.08631, 0.2758, 0.08631, 0.25, 0.08407, 0.3235, 0.3902, 0.3006, 0.4012, 0.3006, 0.4012, 0.3235, 0.3902, 0.1994, 0.4012, 0.1765, 0.3902, 0.1765, 0.3902, 0.1994, 0.4012, 0.2242, 0.08631, 0.25, 0.08407, 0.25, 0.08407, 0.2242, 0.08631, 0.3435, 0.3756, 0.3235, 0.3902, 0.3235, 0.3902, 0.3435, 0.3756, 0.2242, 0.4081, 0.1994, 0.4012, 0.1994, 0.4012, 0.2242, 0.4081, 0.1994, 0.09291, 0.2242, 0.08631, 0.2242, 0.08631, 0.1994, 0.09291, 0.36, 0.3585, 0.3435, 0.3756, 0.3435, 0.3756, 0.36, 0.3585, 0.25, 0.4104, 0.2242, 0.4081, 0.2242, 0.4081, 0.25, 0.4104, 0.1765, 0.1034, 0.1994, 0.09291, 0.1994, 0.09291, 0.1765, 0.1034, 0.3722, 0.3401, 0.36, 0.3585, 0.36, 0.3585, 0.3722, 0.3401, 0.1565, 0.1171, 0.1765, 0.1034, 0.1765, 0.1034, 0.1565, 0.1171, 0.3797, 0.3221, 0.3722, 0.3401, 0.3722, 0.3401, 0.3797, 0.3221, 0.14, 0.1327, 0.1565, 0.1171, 0.1565, 0.1171, 0.14, 0.1327, 0.3827, 0.3037, 0.3797, 0.3221, 0.3797, 0.3221, 0.3827, 0.3037])
me_cube.materials.append(mat_material)
me_cube.use_remesh_preserve_volume = False
me_cube.use_remesh_preserve_attributes = False
me_cube.use_mirror_vertex_groups = False
me_cube.update()

# ---- objects
ob_cube = bpy.data.objects.new('Cube', me_cube)
ob_light = bpy.data.objects.new('Light', light_light)
ob_camera = bpy.data.objects.new('Camera', cam_camera)

# ---- transforms, parenting, visibility, modifiers, constraints
ob_cube.location = (0.0, 0.0, 0.0)
ob_cube.lock_rotations_4d = False
ob_cube.empty_display_type = 'ARROWS'
ob_cube.lineart.crease_threshold = 0.0
ob_light.location = (4.076, 1.005, 5.904)
ob_light.rotation_euler = (0.6503, 0.05522, 1.866)
ob_light.lock_rotations_4d = False
ob_light.empty_display_type = 'ARROWS'
ob_light.color = (0.0, 0.0, 0.0, 0.0)
ob_light.lineart.crease_threshold = 0.0
ob_camera.location = (7.359, -6.926, 4.958)
ob_camera.rotation_euler = (1.109, 0.0, 0.8149)
ob_camera.lock_rotations_4d = False
ob_camera.empty_display_type = 'ARROWS'
ob_camera.color = (0.0, 0.0, 0.0, 0.0)
ob_camera.display_type = 'WIRE'
ob_camera.lineart.crease_threshold = 0.0

# ---- collection membership
col_collection.objects.link(ob_cube)
col_collection.objects.link(ob_light)
col_collection.objects.link(ob_camera)

# ---- scene / render settings (as saved in the file)
scene.camera = ob_camera
scene.frame_start = 1; scene.frame_end = 250; scene.frame_set(1)
scene.render.engine = 'BLENDER_EEVEE_NEXT'
scene.cycles.sampling_pattern = 'TABULATED_SOBOL'
scene.cycles.use_light_tree = False
scene.view_settings.view_transform = 'Filmic'
bpy.context.view_layer.update()
